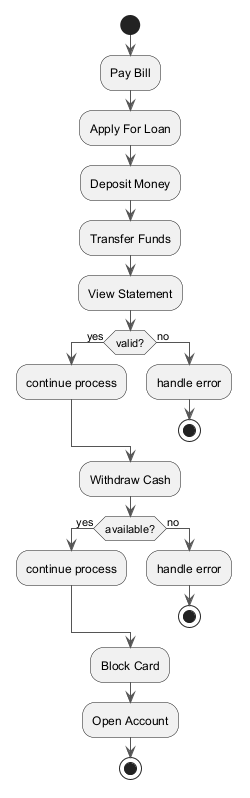

The diagram above was rendered by PlantUML. Its source (embedded in the PNG):
@startuml
skinparam backgroundColor #FFFFFF
skinparam classBackgroundColor #F3E5F5
skinparam classBorderColor #6A1B9A
skinparam ArrowColor #555555
start
:Pay Bill;
:Apply For Loan;
:Deposit Money;
:Transfer Funds;
:View Statement;
if (valid?) then (yes)
:continue process;
else (no)
:handle error;
stop
endif
:Withdraw Cash;
if (available?) then (yes)
:continue process;
else (no)
:handle error;
stop
endif
:Block Card;
:Open Account;
stop
@enduml